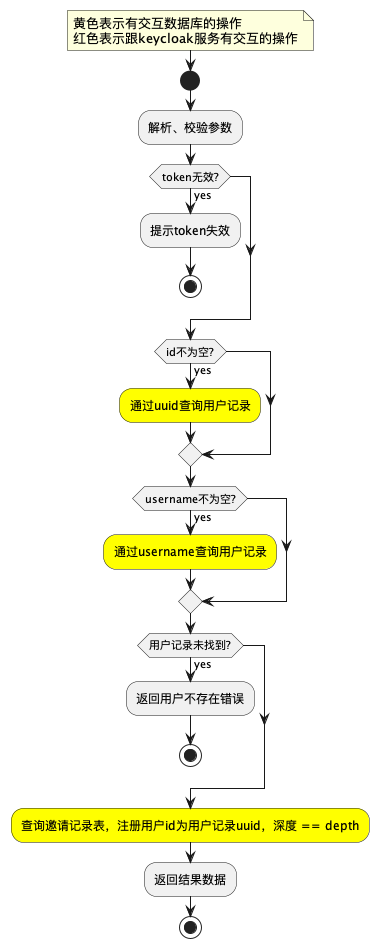

The diagram above was rendered by PlantUML. Its source (embedded in the PNG):
@startuml

note right
    黄色表示有交互数据库的操作
    红色表示跟keycloak服务有交互的操作
end note
start
:解析、校验参数;
if (token无效?) then (yes)
    :提示token失效;
    stop
endif
if (id不为空?) then (yes)
    #yellow:通过uuid查询用户记录;
endif
if (username不为空?) then (yes)
    #yellow:通过username查询用户记录;
endif
if (用户记录未找到?) then (yes)
    :返回用户不存在错误;
    stop
endif
#yellow:查询邀请记录表，注册用户id为用户记录uuid，深度 == depth;
:返回结果数据;
stop
@enduml